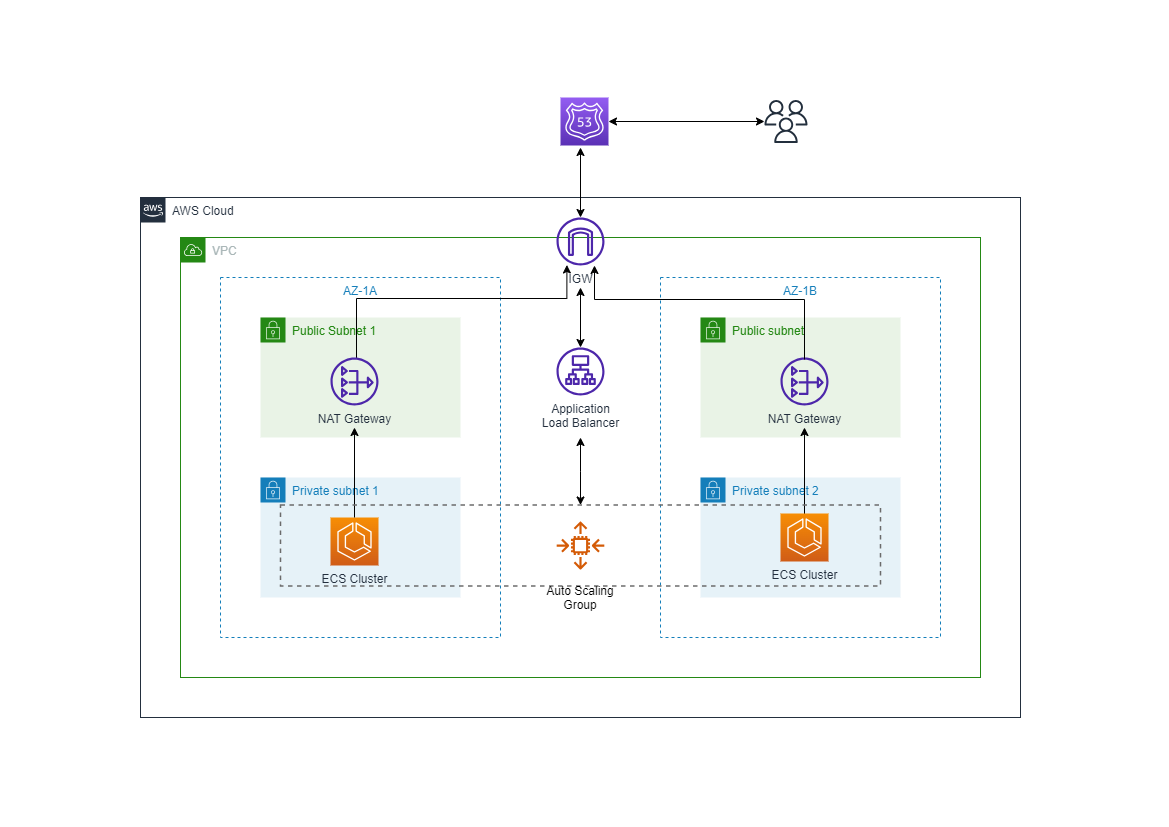

The diagram above was exported from draw.io. Its source (the exported page's mxGraphModel, read from the mxfile embedded in the PNG):
<mxGraphModel dx="1394" dy="773" grid="1" gridSize="10" guides="1" tooltips="1" connect="1" arrows="1" fold="1" page="1" pageScale="1" pageWidth="1169" pageHeight="827" math="0" shadow="0">
  <root>
    <mxCell id="0" />
    <mxCell id="1" parent="0" />
    <mxCell id="x0vEMxqAj4fBRimMQR37-1" value="AWS Cloud" style="points=[[0,0],[0.25,0],[0.5,0],[0.75,0],[1,0],[1,0.25],[1,0.5],[1,0.75],[1,1],[0.75,1],[0.5,1],[0.25,1],[0,1],[0,0.75],[0,0.5],[0,0.25]];outlineConnect=0;gradientColor=none;html=1;whiteSpace=wrap;fontSize=12;fontStyle=0;container=1;pointerEvents=0;collapsible=0;recursiveResize=0;shape=mxgraph.aws4.group;grIcon=mxgraph.aws4.group_aws_cloud_alt;strokeColor=#232F3E;fillColor=none;verticalAlign=top;align=left;spacingLeft=30;fontColor=#232F3E;dashed=0;" parent="1" vertex="1">
      <mxGeometry x="140" y="198" width="880" height="520" as="geometry" />
    </mxCell>
    <mxCell id="x0vEMxqAj4fBRimMQR37-2" value="VPC" style="points=[[0,0],[0.25,0],[0.5,0],[0.75,0],[1,0],[1,0.25],[1,0.5],[1,0.75],[1,1],[0.75,1],[0.5,1],[0.25,1],[0,1],[0,0.75],[0,0.5],[0,0.25]];outlineConnect=0;gradientColor=none;html=1;whiteSpace=wrap;fontSize=12;fontStyle=0;container=1;pointerEvents=0;collapsible=0;recursiveResize=0;shape=mxgraph.aws4.group;grIcon=mxgraph.aws4.group_vpc;strokeColor=#248814;fillColor=none;verticalAlign=top;align=left;spacingLeft=30;fontColor=#AAB7B8;dashed=0;" parent="x0vEMxqAj4fBRimMQR37-1" vertex="1">
      <mxGeometry x="40" y="40" width="800" height="440" as="geometry" />
    </mxCell>
    <mxCell id="x0vEMxqAj4fBRimMQR37-3" value="AZ-1A" style="fillColor=none;strokeColor=#147EBA;dashed=1;verticalAlign=top;fontStyle=0;fontColor=#147EBA;whiteSpace=wrap;html=1;" parent="x0vEMxqAj4fBRimMQR37-2" vertex="1">
      <mxGeometry x="40" y="40" width="280" height="360" as="geometry" />
    </mxCell>
    <mxCell id="x0vEMxqAj4fBRimMQR37-4" value="AZ-1B" style="fillColor=none;strokeColor=#147EBA;dashed=1;verticalAlign=top;fontStyle=0;fontColor=#147EBA;whiteSpace=wrap;html=1;" parent="x0vEMxqAj4fBRimMQR37-2" vertex="1">
      <mxGeometry x="480" y="40" width="280" height="360" as="geometry" />
    </mxCell>
    <mxCell id="x0vEMxqAj4fBRimMQR37-5" value="Private subnet 1" style="points=[[0,0],[0.25,0],[0.5,0],[0.75,0],[1,0],[1,0.25],[1,0.5],[1,0.75],[1,1],[0.75,1],[0.5,1],[0.25,1],[0,1],[0,0.75],[0,0.5],[0,0.25]];outlineConnect=0;gradientColor=none;html=1;whiteSpace=wrap;fontSize=12;fontStyle=0;container=1;pointerEvents=0;collapsible=0;recursiveResize=0;shape=mxgraph.aws4.group;grIcon=mxgraph.aws4.group_security_group;grStroke=0;strokeColor=#147EBA;fillColor=#E6F2F8;verticalAlign=top;align=left;spacingLeft=30;fontColor=#147EBA;dashed=0;" parent="x0vEMxqAj4fBRimMQR37-2" vertex="1">
      <mxGeometry x="80" y="240" width="200" height="120" as="geometry" />
    </mxCell>
    <mxCell id="CH_iSoJVtb60p8eRz6Xp-1" value="ECS Cluster" style="sketch=0;points=[[0,0,0],[0.25,0,0],[0.5,0,0],[0.75,0,0],[1,0,0],[0,1,0],[0.25,1,0],[0.5,1,0],[0.75,1,0],[1,1,0],[0,0.25,0],[0,0.5,0],[0,0.75,0],[1,0.25,0],[1,0.5,0],[1,0.75,0]];outlineConnect=0;fontColor=#232F3E;gradientColor=#F78E04;gradientDirection=north;fillColor=#D05C17;strokeColor=#ffffff;dashed=0;verticalLabelPosition=bottom;verticalAlign=top;align=center;html=1;fontSize=12;fontStyle=0;aspect=fixed;shape=mxgraph.aws4.resourceIcon;resIcon=mxgraph.aws4.ecs;" vertex="1" parent="x0vEMxqAj4fBRimMQR37-5">
      <mxGeometry x="70" y="40" width="48" height="48" as="geometry" />
    </mxCell>
    <mxCell id="x0vEMxqAj4fBRimMQR37-7" value="Public Subnet 1" style="points=[[0,0],[0.25,0],[0.5,0],[0.75,0],[1,0],[1,0.25],[1,0.5],[1,0.75],[1,1],[0.75,1],[0.5,1],[0.25,1],[0,1],[0,0.75],[0,0.5],[0,0.25]];outlineConnect=0;gradientColor=none;html=1;whiteSpace=wrap;fontSize=12;fontStyle=0;container=1;pointerEvents=0;collapsible=0;recursiveResize=0;shape=mxgraph.aws4.group;grIcon=mxgraph.aws4.group_security_group;grStroke=0;strokeColor=#248814;fillColor=#E9F3E6;verticalAlign=top;align=left;spacingLeft=30;fontColor=#248814;dashed=0;" parent="x0vEMxqAj4fBRimMQR37-2" vertex="1">
      <mxGeometry x="80" y="80" width="200" height="120" as="geometry" />
    </mxCell>
    <mxCell id="x0vEMxqAj4fBRimMQR37-8" value="Private subnet 2" style="points=[[0,0],[0.25,0],[0.5,0],[0.75,0],[1,0],[1,0.25],[1,0.5],[1,0.75],[1,1],[0.75,1],[0.5,1],[0.25,1],[0,1],[0,0.75],[0,0.5],[0,0.25]];outlineConnect=0;gradientColor=none;html=1;whiteSpace=wrap;fontSize=12;fontStyle=0;container=1;pointerEvents=0;collapsible=0;recursiveResize=0;shape=mxgraph.aws4.group;grIcon=mxgraph.aws4.group_security_group;grStroke=0;strokeColor=#147EBA;fillColor=#E6F2F8;verticalAlign=top;align=left;spacingLeft=30;fontColor=#147EBA;dashed=0;" parent="x0vEMxqAj4fBRimMQR37-2" vertex="1">
      <mxGeometry x="520" y="240" width="200" height="120" as="geometry" />
    </mxCell>
    <mxCell id="x0vEMxqAj4fBRimMQR37-10" value="Public subnet" style="points=[[0,0],[0.25,0],[0.5,0],[0.75,0],[1,0],[1,0.25],[1,0.5],[1,0.75],[1,1],[0.75,1],[0.5,1],[0.25,1],[0,1],[0,0.75],[0,0.5],[0,0.25]];outlineConnect=0;gradientColor=none;html=1;whiteSpace=wrap;fontSize=12;fontStyle=0;container=1;pointerEvents=0;collapsible=0;recursiveResize=0;shape=mxgraph.aws4.group;grIcon=mxgraph.aws4.group_security_group;grStroke=0;strokeColor=#248814;fillColor=#E9F3E6;verticalAlign=top;align=left;spacingLeft=30;fontColor=#248814;dashed=0;" parent="x0vEMxqAj4fBRimMQR37-2" vertex="1">
      <mxGeometry x="520" y="80" width="200" height="120" as="geometry" />
    </mxCell>
    <mxCell id="x0vEMxqAj4fBRimMQR37-11" value="NAT Gateway" style="sketch=0;outlineConnect=0;fontColor=#232F3E;gradientColor=none;fillColor=#4D27AA;strokeColor=none;dashed=0;verticalLabelPosition=bottom;verticalAlign=top;align=center;html=1;fontSize=12;fontStyle=0;aspect=fixed;pointerEvents=1;shape=mxgraph.aws4.nat_gateway;" parent="x0vEMxqAj4fBRimMQR37-10" vertex="1">
      <mxGeometry x="80" y="40" width="48" height="48" as="geometry" />
    </mxCell>
    <mxCell id="x0vEMxqAj4fBRimMQR37-12" style="edgeStyle=orthogonalEdgeStyle;rounded=0;orthogonalLoop=1;jettySize=auto;html=1;startArrow=classic;startFill=1;" parent="x0vEMxqAj4fBRimMQR37-2" source="x0vEMxqAj4fBRimMQR37-13" edge="1">
      <mxGeometry relative="1" as="geometry">
        <mxPoint x="399.9999999999998" y="-90" as="targetPoint" />
      </mxGeometry>
    </mxCell>
    <mxCell id="x0vEMxqAj4fBRimMQR37-13" value="IGW" style="sketch=0;outlineConnect=0;fontColor=#232F3E;gradientColor=none;fillColor=#4D27AA;strokeColor=none;dashed=0;verticalLabelPosition=bottom;verticalAlign=top;align=center;html=1;fontSize=12;fontStyle=0;aspect=fixed;pointerEvents=1;shape=mxgraph.aws4.internet_gateway;" parent="x0vEMxqAj4fBRimMQR37-2" vertex="1">
      <mxGeometry x="376" y="-20" width="48" height="48" as="geometry" />
    </mxCell>
    <mxCell id="x0vEMxqAj4fBRimMQR37-14" style="edgeStyle=orthogonalEdgeStyle;rounded=0;orthogonalLoop=1;jettySize=auto;html=1;entryX=0.175;entryY=0.968;entryDx=0;entryDy=0;entryPerimeter=0;" parent="x0vEMxqAj4fBRimMQR37-2" edge="1">
      <mxGeometry relative="1" as="geometry">
        <mxPoint x="176" y="121" as="sourcePoint" />
        <mxPoint x="386.39999999999986" y="27.46348840810765" as="targetPoint" />
        <Array as="points">
          <mxPoint x="176" y="61" />
          <mxPoint x="386" y="61" />
        </Array>
      </mxGeometry>
    </mxCell>
    <mxCell id="x0vEMxqAj4fBRimMQR37-15" value="NAT Gateway" style="sketch=0;outlineConnect=0;fontColor=#232F3E;gradientColor=none;fillColor=#4D27AA;strokeColor=none;dashed=0;verticalLabelPosition=bottom;verticalAlign=top;align=center;html=1;fontSize=12;fontStyle=0;aspect=fixed;pointerEvents=1;shape=mxgraph.aws4.nat_gateway;" parent="x0vEMxqAj4fBRimMQR37-2" vertex="1">
      <mxGeometry x="150" y="120" width="48" height="48" as="geometry" />
    </mxCell>
    <mxCell id="x0vEMxqAj4fBRimMQR37-16" value="" style="sketch=0;outlineConnect=0;fontColor=#232F3E;gradientColor=none;fillColor=#D45B07;strokeColor=none;dashed=0;verticalLabelPosition=bottom;verticalAlign=top;align=center;html=1;fontSize=12;fontStyle=0;aspect=fixed;pointerEvents=1;shape=mxgraph.aws4.auto_scaling2;" parent="x0vEMxqAj4fBRimMQR37-2" vertex="1">
      <mxGeometry x="376" y="284" width="48" height="48" as="geometry" />
    </mxCell>
    <mxCell id="x0vEMxqAj4fBRimMQR37-17" style="edgeStyle=orthogonalEdgeStyle;rounded=0;orthogonalLoop=1;jettySize=auto;html=1;endArrow=classic;endFill=1;startArrow=classic;startFill=1;" parent="x0vEMxqAj4fBRimMQR37-2" source="x0vEMxqAj4fBRimMQR37-18" edge="1">
      <mxGeometry relative="1" as="geometry">
        <mxPoint x="400" y="50" as="targetPoint" />
      </mxGeometry>
    </mxCell>
    <mxCell id="x0vEMxqAj4fBRimMQR37-18" value="Application &lt;br&gt;Load Balancer" style="sketch=0;outlineConnect=0;fontColor=#232F3E;gradientColor=none;fillColor=#4D27AA;strokeColor=none;dashed=0;verticalLabelPosition=bottom;verticalAlign=top;align=center;html=1;fontSize=12;fontStyle=0;aspect=fixed;pointerEvents=1;shape=mxgraph.aws4.application_load_balancer;" parent="x0vEMxqAj4fBRimMQR37-2" vertex="1">
      <mxGeometry x="376" y="110" width="48" height="48" as="geometry" />
    </mxCell>
    <mxCell id="x0vEMxqAj4fBRimMQR37-19" style="edgeStyle=orthogonalEdgeStyle;rounded=0;orthogonalLoop=1;jettySize=auto;html=1;exitX=0.5;exitY=0;exitDx=0;exitDy=0;exitPerimeter=0;" parent="x0vEMxqAj4fBRimMQR37-2" edge="1">
      <mxGeometry relative="1" as="geometry">
        <mxPoint x="174" y="190" as="targetPoint" />
        <mxPoint x="174" y="280" as="sourcePoint" />
      </mxGeometry>
    </mxCell>
    <mxCell id="x0vEMxqAj4fBRimMQR37-20" style="edgeStyle=orthogonalEdgeStyle;rounded=0;orthogonalLoop=1;jettySize=auto;html=1;" parent="x0vEMxqAj4fBRimMQR37-2" edge="1">
      <mxGeometry relative="1" as="geometry">
        <mxPoint x="624" y="190" as="targetPoint" />
        <mxPoint x="624" y="280" as="sourcePoint" />
      </mxGeometry>
    </mxCell>
    <mxCell id="x0vEMxqAj4fBRimMQR37-21" style="edgeStyle=orthogonalEdgeStyle;rounded=0;orthogonalLoop=1;jettySize=auto;html=1;entryX=0.175;entryY=0.968;entryDx=0;entryDy=0;entryPerimeter=0;" parent="x0vEMxqAj4fBRimMQR37-2" edge="1">
      <mxGeometry relative="1" as="geometry">
        <mxPoint x="624" y="122" as="sourcePoint" />
        <mxPoint x="414" y="28" as="targetPoint" />
        <Array as="points">
          <mxPoint x="624" y="62" />
          <mxPoint x="414" y="62" />
        </Array>
      </mxGeometry>
    </mxCell>
    <mxCell id="x0vEMxqAj4fBRimMQR37-22" style="edgeStyle=orthogonalEdgeStyle;rounded=0;orthogonalLoop=1;jettySize=auto;html=1;startArrow=classic;startFill=1;" parent="x0vEMxqAj4fBRimMQR37-2" source="x0vEMxqAj4fBRimMQR37-23" edge="1">
      <mxGeometry relative="1" as="geometry">
        <mxPoint x="400" y="200" as="targetPoint" />
      </mxGeometry>
    </mxCell>
    <mxCell id="x0vEMxqAj4fBRimMQR37-23" value="&lt;br&gt;&lt;br&gt;&lt;br&gt;&lt;br&gt;&lt;br&gt;Auto Scaling&lt;br&gt;Group" style="dashed=1;verticalAlign=top;fontStyle=0;whiteSpace=wrap;html=1;fillColor=none;strokeColor=#6b6b6b;strokeWidth=1.5;" parent="x0vEMxqAj4fBRimMQR37-2" vertex="1">
      <mxGeometry x="100" y="267.5" width="600" height="81" as="geometry" />
    </mxCell>
    <mxCell id="CH_iSoJVtb60p8eRz6Xp-2" value="ECS Cluster" style="sketch=0;points=[[0,0,0],[0.25,0,0],[0.5,0,0],[0.75,0,0],[1,0,0],[0,1,0],[0.25,1,0],[0.5,1,0],[0.75,1,0],[1,1,0],[0,0.25,0],[0,0.5,0],[0,0.75,0],[1,0.25,0],[1,0.5,0],[1,0.75,0]];outlineConnect=0;fontColor=#232F3E;gradientColor=#F78E04;gradientDirection=north;fillColor=#D05C17;strokeColor=#ffffff;dashed=0;verticalLabelPosition=bottom;verticalAlign=top;align=center;html=1;fontSize=12;fontStyle=0;aspect=fixed;shape=mxgraph.aws4.resourceIcon;resIcon=mxgraph.aws4.ecs;" vertex="1" parent="x0vEMxqAj4fBRimMQR37-2">
      <mxGeometry x="600" y="276" width="48" height="48" as="geometry" />
    </mxCell>
    <mxCell id="x0vEMxqAj4fBRimMQR37-25" value="" style="sketch=0;points=[[0,0,0],[0.25,0,0],[0.5,0,0],[0.75,0,0],[1,0,0],[0,1,0],[0.25,1,0],[0.5,1,0],[0.75,1,0],[1,1,0],[0,0.25,0],[0,0.5,0],[0,0.75,0],[1,0.25,0],[1,0.5,0],[1,0.75,0]];outlineConnect=0;fontColor=#232F3E;gradientColor=#945DF2;gradientDirection=north;fillColor=#5A30B5;strokeColor=#ffffff;dashed=0;verticalLabelPosition=bottom;verticalAlign=top;align=center;html=1;fontSize=12;fontStyle=0;aspect=fixed;shape=mxgraph.aws4.resourceIcon;resIcon=mxgraph.aws4.route_53;" parent="1" vertex="1">
      <mxGeometry x="560" y="98" width="48" height="48" as="geometry" />
    </mxCell>
    <mxCell id="x0vEMxqAj4fBRimMQR37-26" style="edgeStyle=orthogonalEdgeStyle;rounded=0;orthogonalLoop=1;jettySize=auto;html=1;entryX=1;entryY=0.5;entryDx=0;entryDy=0;entryPerimeter=0;startArrow=classic;startFill=1;" parent="1" source="x0vEMxqAj4fBRimMQR37-27" target="x0vEMxqAj4fBRimMQR37-25" edge="1">
      <mxGeometry relative="1" as="geometry" />
    </mxCell>
    <mxCell id="x0vEMxqAj4fBRimMQR37-27" value="" style="sketch=0;outlineConnect=0;fontColor=#232F3E;gradientColor=none;fillColor=#232F3D;strokeColor=none;dashed=0;verticalLabelPosition=bottom;verticalAlign=top;align=center;html=1;fontSize=12;fontStyle=0;aspect=fixed;pointerEvents=1;shape=mxgraph.aws4.users;" parent="1" vertex="1">
      <mxGeometry x="764" y="100.5" width="43" height="43" as="geometry" />
    </mxCell>
  </root>
</mxGraphModel>